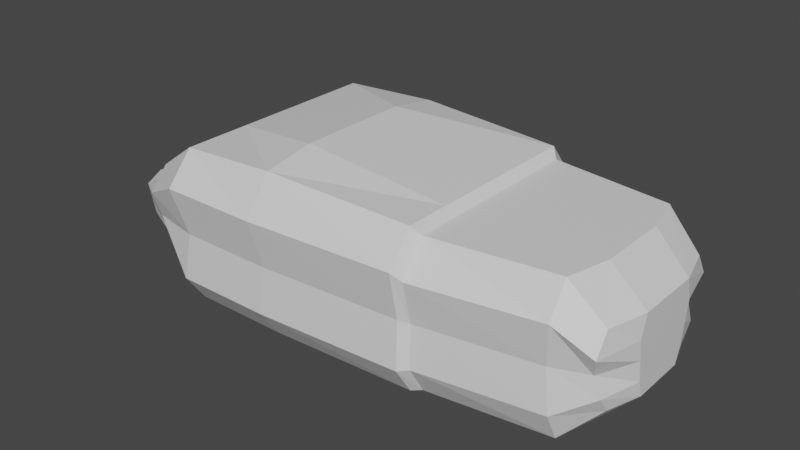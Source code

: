 # Source: Body.blend  (saved by Blender 2.83.19; exported with 4.5.12 LTS)
import bpy
from mathutils import Matrix  # noqa: F401  (used for matrix-valued properties, if any)

bpy.ops.wm.read_factory_settings(use_empty=True)
scene = bpy.context.scene
scene.name = 'Scene'

# ---- collections
col_collection = bpy.data.collections.new('Collection'); scene.collection.children.link(col_collection)

# ---- materials (node trees are filled in below, after node groups)
mat_material = bpy.data.materials.new('Material')
mat_material.alpha_threshold = 0.0
mat_material.use_transparent_shadow = False
mat_material.line_color = (0.0, 0.0, 0.0, 1.0)

# ---- material node trees
mat_material.use_nodes = True; mat_material.node_tree.nodes.clear()
_N = mat_material.node_tree.nodes; _L = mat_material.node_tree.links
n0 = _N.new('ShaderNodeOutputMaterial'); n0.name = 'Material Output'; n0.location = (300, 300)
n1 = _N.new('ShaderNodeBsdfPrincipled'); n1.name = 'Principled BSDF'; n1.location = (10, 300)
n1.distribution = 'GGX'
n1.subsurface_method = 'BURLEY'
n1.inputs[2].default_value = 0.4
n1.inputs[3].default_value = 1.45
n1.inputs[27].default_value = (0.0, 0.0, 0.0, 1.0)
n1.inputs[28].default_value = 1.0
_L.new(n1.outputs[0], n0.inputs[0])
n0.is_active_output = True

# ---- world
world_world = bpy.data.worlds.new('World'); scene.world = world_world
world_world.use_nodes = True; world_world.node_tree.nodes.clear()
_N = world_world.node_tree.nodes; _L = world_world.node_tree.links
n0 = _N.new('ShaderNodeOutputWorld'); n0.name = 'World Output'; n0.location = (300, 300)
n1 = _N.new('ShaderNodeBackground'); n1.name = 'Background'; n1.location = (10, 300)
n1.inputs[0].default_value = (0.05088, 0.05088, 0.05088, 1.0)
_L.new(n1.outputs[0], n0.inputs[0])
n0.is_active_output = True
world_world.color = (0.05088, 0.05088, 0.05088)
world_world.use_sun_shadow = False
world_world.sun_shadow_jitter_overblur = 0.0

# ---- meshes
me_cube = bpy.data.meshes.new('Cube')
me_cube.from_pydata([(1.006, 1.223, 0.8869), (1.006, 1.196, -1.0), (1.006, -1.223, 0.8869), (1.006, -1.196, -1.0), (-1.0, 1.408, 1.072), (-1.0, 1.383, -1.0), (-1.0, -1.408, 1.072), (-1.0, -1.383, -1.0), (2.551, 1.009, 0.8869), (2.989, 0.9344, 0.4494), (2.989, 0.7928, -0.5624), (2.551, 0.9865, -1.0), (2.989, -0.9344, 0.4494), (2.551, -1.009, 0.8869), (2.551, -0.9865, -1.0), (2.989, -0.7928, -0.5624), (-2.863, 1.134, -0.5989), (-2.289, 1.383, -1.0), (-2.289, -1.383, -1.0), (-2.863, -1.134, -0.5989), (-2.289, -1.408, 1.0), (-2.863, -1.33, 0.5989), (-2.863, 1.33, 0.5989), (-2.289, 1.408, 1.0), (-1.0, 1.564e-09, -1.0), (1.006, -2.913e-09, 0.8869), (-1.0, -3.588e-10, 1.186), (1.006, -9.545e-11, -1.0), (2.69, -1.976e-09, 0.8869), (3.128, -2.273e-09, 0.4494), (2.69, -9.545e-11, -1.0), (3.128, -9.545e-11, -0.5624), (-2.289, 1.564e-09, -1.0), (-2.863, 1.564e-09, -0.5989), (-2.289, -2.526e-10, 1.0), (-2.863, -2.911e-10, 0.5989), (-1.0, 0.7497, 1.186), (1.006, 0.4485, -1.0), (3.128, 0.4248, 0.4494), (2.69, 0.4485, -1.0), (-2.863, 0.5203, -0.5989), (-2.289, 0.5279, 1.0), (-1.0, 0.5188, -1.0), (1.006, 0.6762, 0.8869), (2.69, 0.4587, 0.8869), (3.128, 0.3604, -0.5624), (-2.289, 0.5188, -1.0), (-2.863, 0.6102, 0.5989), (-1.0, -0.5188, -1.0), (1.006, -0.6762, 0.8869), (2.69, -0.4587, 0.8869), (3.128, -0.3604, -0.5624), (-2.289, -0.5188, -1.0), (-2.863, -0.6102, 0.5989), (-1.0, -0.7497, 1.186), (1.006, -0.4485, -1.0), (3.128, -0.4248, 0.4494), (2.69, -0.4485, -1.0), (-2.863, -0.5203, -0.5989), (-2.289, -0.5279, 1.0), (0.9072, 1.288, -1.0), (0.9072, -1.311, 1.0), (0.9072, -1.288, -1.0), (0.9072, 1.311, 1.0), (0.9072, -1.606e-10, -1.0), (0.9072, -2.96e-09, 1.0), (0.9072, 0.7249, 1.0), (0.9072, 0.4832, -1.0), (0.9072, -0.4832, -1.0), (0.9072, -0.7249, 1.0), (1.006, 1.42, -0.627), (-1.0, -1.643, -0.627), (1.006, -1.42, -0.627), (-1.0, 1.643, -0.627), (2.989, 0.9415, -0.3526), (2.551, 1.172, -0.627), (2.551, -1.172, -0.627), (2.989, -0.9415, -0.3526), (-2.289, -1.643, -0.627), (-3.334, -1.192, -0.2445), (-2.289, 1.643, -0.627), (-3.334, 1.192, -0.2445), (3.128, 1.57e-10, -0.3526), (-2.791, 2.128e-09, -0.3755), (3.128, 0.428, -0.3526), (-3.237, 0.882, -0.2475), (-3.237, -0.882, -0.2475), (3.128, -0.428, -0.3526), (0.9072, 1.53, -0.627), (0.9072, -1.53, -0.627), (-1.0, -1.754, 0.5993), (2.551, 1.269, 0.4862), (2.989, -1.107, 0.1749), (-2.289, -1.754, 0.5993), (-3.337, 1.268, 0.1826), (1.006, 1.538, 0.4862), (1.006, -1.538, 0.4862), (-1.0, 1.754, 0.5993), (2.989, 1.107, 0.1749), (2.551, -1.269, 0.4862), (-3.337, -1.268, 0.1826), (-2.289, 1.754, 0.5993), (3.128, -2.788e-09, 0.1749), (-2.791, -4.44e-10, 0.3139), (3.128, 0.5032, 0.1749), (-3.237, 0.9059, 0.1857), (-3.237, -0.9059, 0.1857), (3.128, -0.5032, 0.1749), (0.9072, 1.633, 0.5993), (0.9072, -1.633, 0.5993), (-2.863, -1.576, 0.3139), (-2.863, -1.347, -0.3755), (-2.791, 0.7229, 0.3139), (-2.791, 0.6179, -0.3755), (-2.791, -0.7229, 0.3139), (-2.791, -0.6179, -0.3755), (-2.863, 1.347, -0.3755), (-2.863, 1.576, 0.3139), (-3.748, -0.7359, 0.07325), (-3.709, -0.7066, -0.09833), (-3.516, 0.6502, 0.07449), (-3.504, 0.6406, -0.09954), (-3.516, -0.6502, 0.07449), (-3.504, -0.6406, -0.09954), (-3.709, 0.7066, -0.09833), (-3.748, 0.7359, 0.07325), (0.9948, 1.4, -0.07036), (0.9948, -1.4, -0.07036), (-0.9395, 1.607, -0.01383), (2.907, 0.9691, -0.08885), (2.485, -1.155, -0.07036), (-2.863, -1.462, -0.03078), (-2.183, 1.607, -0.01383), (3.128, -1.315e-09, -0.08885), (-2.708, 8.421e-10, -0.03078), (3.128, 0.4656, -0.08885), (-2.791, 0.6704, -0.03078), (-2.791, -0.6704, -0.03078), (3.128, -0.4656, -0.08885), (0.8995, 1.497, -0.01383), (0.8995, -1.497, -0.01383), (-0.9395, -1.607, -0.01383), (2.485, 1.155, -0.07036), (2.907, -0.9691, -0.08885), (-2.183, -1.607, -0.01383), (-2.863, 1.462, -0.03078), (-3.335, -1.23, -0.03096), (-3.237, 0.8939, -0.03092), (-3.237, -0.8939, -0.03092), (-3.335, 1.23, -0.03096), (-3.729, -0.7212, -0.01254), (-3.51, 0.6454, -0.01252), (-3.51, -0.6454, -0.01252), (-3.729, 0.7212, -0.01254)], [], [(69, 54, 6, 61), (109, 61, 6, 90), (90, 6, 20, 93), (68, 55, 3, 62), (108, 63, 0, 95), (73, 5, 17, 80), (36, 4, 23, 41), (112, 47, 22, 117), (49, 2, 13, 50), (107, 56, 12, 92), (72, 3, 14, 76), (37, 1, 11, 39), (74, 10, 11, 75), (76, 14, 15, 77), (50, 13, 12, 56), (39, 11, 10, 45), (95, 0, 8, 91), (52, 18, 19, 58), (93, 20, 21, 110), (80, 17, 16, 116), (41, 23, 22, 47), (48, 7, 18, 52), (42, 24, 32, 46), (59, 34, 35, 53), (46, 32, 33, 40), (57, 30, 31, 51), (44, 28, 29, 38), (55, 27, 30, 57), (104, 38, 29, 102), (43, 25, 28, 44), (114, 53, 35, 103), (54, 26, 34, 59), (67, 37, 27, 64), (66, 36, 26, 65), (63, 4, 36, 66), (60, 1, 37, 67), (0, 43, 44, 8), (98, 9, 38, 104), (8, 44, 38, 9), (17, 46, 40, 16), (5, 42, 46, 17), (34, 41, 47, 35), (30, 39, 45, 31), (27, 37, 39, 30), (103, 35, 47, 112), (26, 36, 41, 34), (6, 54, 59, 20), (110, 21, 53, 114), (3, 55, 57, 14), (14, 57, 51, 15), (20, 59, 53, 21), (24, 48, 52, 32), (32, 52, 58, 33), (28, 50, 56, 29), (102, 29, 56, 107), (25, 49, 50, 28), (64, 27, 55, 68), (65, 26, 54, 69), (25, 65, 69, 49), (24, 64, 68, 48), (5, 60, 67, 42), (0, 63, 66, 43), (43, 66, 65, 25), (42, 67, 64, 24), (97, 4, 63, 108), (48, 68, 62, 7), (96, 2, 61, 109), (49, 69, 61, 2), (3, 72, 89, 62), (5, 73, 88, 60), (31, 82, 87, 51), (19, 111, 115, 58), (33, 83, 113, 40), (10, 74, 84, 45), (58, 115, 83, 33), (45, 84, 82, 31), (132, 80, 116, 145), (18, 78, 111, 19), (1, 70, 75, 11), (130, 76, 77, 143), (129, 74, 75, 142), (127, 72, 76, 130), (51, 87, 77, 15), (40, 113, 116, 16), (128, 73, 80, 132), (60, 88, 70, 1), (7, 71, 78, 18), (62, 89, 71, 7), (4, 97, 101, 23), (2, 96, 99, 13), (9, 98, 91, 8), (13, 99, 92, 12), (23, 101, 117, 22), (127, 96, 109, 140), (128, 97, 108, 139), (133, 102, 107, 138), (147, 105, 120, 151), (134, 103, 112, 136), (129, 98, 104, 135), (137, 114, 103, 134), (135, 104, 102, 133), (144, 93, 110, 131), (126, 95, 91, 142), (138, 107, 92, 143), (86, 79, 119, 123), (139, 108, 95, 126), (141, 90, 93, 144), (140, 109, 90, 141), (146, 79, 111, 131), (147, 85, 113, 136), (148, 106, 114, 137), (79, 86, 115, 111), (85, 81, 116, 113), (149, 94, 117, 145), (106, 100, 110, 114), (94, 105, 112, 117), (150, 118, 122, 152), (151, 120, 125, 153), (100, 106, 122, 118), (81, 85, 121, 124), (148, 86, 123, 152), (146, 100, 118, 150), (105, 94, 125, 120), (149, 81, 124, 153), (94, 149, 153, 125), (79, 146, 150, 119), (106, 148, 152, 122), (121, 151, 153, 124), (119, 150, 152, 123), (81, 149, 145, 116), (86, 148, 137, 115), (105, 147, 136, 112), (100, 146, 131, 110), (89, 140, 141, 71), (71, 141, 144, 78), (88, 139, 126, 70), (87, 138, 143, 77), (70, 126, 142, 75), (78, 144, 131, 111), (84, 135, 133, 82), (115, 137, 134, 83), (74, 129, 135, 84), (83, 134, 136, 113), (85, 147, 151, 121), (82, 133, 138, 87), (73, 128, 139, 88), (72, 127, 140, 89), (97, 128, 132, 101), (96, 127, 130, 99), (98, 129, 142, 91), (99, 130, 143, 92), (101, 132, 145, 117)])
_uv = me_cube.uv_layers.new(name='UVMap')
_uv.uv.foreach_set('vector', [0.6373, 0.6719, 0.875, 0.6719, 0.875, 0.75, 0.6373, 0.75, 0.5889, 0.7623, 0.625, 0.7623, 0.625, 1.0, 0.5889, 1.0, 0.5889, 1.0, 0.625, 1.0, 0.625, 1.0, 0.5889, 1.0, 0.3627, 0.6719, 0.375, 0.6719, 0.375, 0.75, 0.3627, 0.75, 0.5889, 0.4877, 0.625, 0.4877, 0.625, 0.5, 0.5889, 0.5, 0.4216, 0.25, 0.375, 0.25, 0.375, 0.25, 0.4216, 0.25, 0.875, 0.5781, 0.875, 0.5, 0.875, 0.5, 0.875, 0.5781, 0.5533, 0.1634, 0.5749, 0.1634, 0.5749, 0.2275, 0.5533, 0.2275, 0.625, 0.6719, 0.625, 0.75, 0.625, 0.75, 0.625, 0.6719, 0.55, 0.6627, 0.5703, 0.6627, 0.5703, 0.7255, 0.55, 0.7255, 0.4216, 0.75, 0.375, 0.75, 0.375, 0.75, 0.4216, 0.75, 0.375, 0.5781, 0.375, 0.5, 0.375, 0.5, 0.375, 0.5781, 0.4559, 0.5245, 0.4297, 0.5245, 0.375, 0.5, 0.4216, 0.5, 0.4216, 0.75, 0.375, 0.75, 0.4297, 0.7255, 0.4559, 0.7255, 0.625, 0.6719, 0.625, 0.75, 0.5703, 0.7255, 0.5703, 0.6627, 0.375, 0.5781, 0.375, 0.5, 0.4297, 0.5245, 0.4297, 0.5873, 0.5889, 0.5, 0.625, 0.5, 0.625, 0.5, 0.5889, 0.5, 0.125, 0.6719, 0.125, 0.75, 0.125, 0.7275, 0.125, 0.6634, 0.5889, 1.0, 0.625, 1.0, 0.5749, 1.0, 0.5533, 1.0, 0.4216, 0.25, 0.375, 0.25, 0.4251, 0.2275, 0.4531, 0.2275, 0.875, 0.5781, 0.875, 0.5, 0.875, 0.5225, 0.875, 0.5866, 0.125, 0.6719, 0.125, 0.75, 0.125, 0.75, 0.125, 0.6719, 0.125, 0.5781, 0.125, 0.625, 0.125, 0.625, 0.125, 0.5781, 0.875, 0.6719, 0.875, 0.625, 0.875, 0.625, 0.875, 0.6634, 0.125, 0.5781, 0.125, 0.625, 0.125, 0.625, 0.125, 0.5866, 0.375, 0.6719, 0.375, 0.625, 0.4297, 0.625, 0.4297, 0.6627, 0.625, 0.5781, 0.625, 0.625, 0.5703, 0.625, 0.5703, 0.5873, 0.375, 0.6719, 0.375, 0.625, 0.375, 0.625, 0.375, 0.6719, 0.55, 0.5873, 0.5703, 0.5873, 0.5703, 0.625, 0.55, 0.625, 0.625, 0.5781, 0.625, 0.625, 0.625, 0.625, 0.625, 0.5781, 0.5533, 0.08656, 0.5749, 0.08656, 0.5749, 0.125, 0.5533, 0.125, 0.875, 0.6719, 0.875, 0.625, 0.875, 0.625, 0.875, 0.6719, 0.3627, 0.5781, 0.375, 0.5781, 0.375, 0.625, 0.3627, 0.625, 0.6373, 0.5781, 0.875, 0.5781, 0.875, 0.625, 0.6373, 0.625, 0.6373, 0.5, 0.875, 0.5, 0.875, 0.5781, 0.6373, 0.5781, 0.3627, 0.5, 0.375, 0.5, 0.375, 0.5781, 0.3627, 0.5781, 0.625, 0.5, 0.625, 0.5781, 0.625, 0.5781, 0.625, 0.5, 0.55, 0.5245, 0.5703, 0.5245, 0.5703, 0.5873, 0.55, 0.5873, 0.625, 0.5, 0.625, 0.5781, 0.5703, 0.5873, 0.5703, 0.5245, 0.125, 0.5, 0.125, 0.5781, 0.125, 0.5866, 0.125, 0.5225, 0.125, 0.5, 0.125, 0.5781, 0.125, 0.5781, 0.125, 0.5, 0.875, 0.625, 0.875, 0.5781, 0.875, 0.5866, 0.875, 0.625, 0.375, 0.625, 0.375, 0.5781, 0.4297, 0.5873, 0.4297, 0.625, 0.375, 0.625, 0.375, 0.5781, 0.375, 0.5781, 0.375, 0.625, 0.5533, 0.125, 0.5749, 0.125, 0.5749, 0.1634, 0.5533, 0.1634, 0.875, 0.625, 0.875, 0.5781, 0.875, 0.5781, 0.875, 0.625, 0.875, 0.75, 0.875, 0.6719, 0.875, 0.6719, 0.875, 0.75, 0.5533, 0.0225, 0.5749, 0.0225, 0.5749, 0.08656, 0.5533, 0.08656, 0.375, 0.75, 0.375, 0.6719, 0.375, 0.6719, 0.375, 0.75, 0.375, 0.75, 0.375, 0.6719, 0.4297, 0.6627, 0.4297, 0.7255, 0.875, 0.75, 0.875, 0.6719, 0.875, 0.6634, 0.875, 0.7275, 0.125, 0.625, 0.125, 0.6719, 0.125, 0.6719, 0.125, 0.625, 0.125, 0.625, 0.125, 0.6719, 0.125, 0.6634, 0.125, 0.625, 0.625, 0.625, 0.625, 0.6719, 0.5703, 0.6627, 0.5703, 0.625, 0.55, 0.625, 0.5703, 0.625, 0.5703, 0.6627, 0.55, 0.6627, 0.625, 0.625, 0.625, 0.6719, 0.625, 0.6719, 0.625, 0.625, 0.3627, 0.625, 0.375, 0.625, 0.375, 0.6719, 0.3627, 0.6719, 0.6373, 0.625, 0.875, 0.625, 0.875, 0.6719, 0.6373, 0.6719, 0.625, 0.625, 0.6373, 0.625, 0.6373, 0.6719, 0.625, 0.6719, 0.125, 0.625, 0.3627, 0.625, 0.3627, 0.6719, 0.125, 0.6719, 0.125, 0.5, 0.3627, 0.5, 0.3627, 0.5781, 0.125, 0.5781, 0.625, 0.5, 0.6373, 0.5, 0.6373, 0.5781, 0.625, 0.5781, 0.625, 0.5781, 0.6373, 0.5781, 0.6373, 0.625, 0.625, 0.625, 0.125, 0.5781, 0.3627, 0.5781, 0.3627, 0.625, 0.125, 0.625, 0.5889, 0.25, 0.625, 0.25, 0.625, 0.4877, 0.5889, 0.4877, 0.125, 0.6719, 0.3627, 0.6719, 0.3627, 0.75, 0.125, 0.75, 0.5889, 0.75, 0.625, 0.75, 0.625, 0.7623, 0.5889, 0.7623, 0.625, 0.6719, 0.6373, 0.6719, 0.6373, 0.75, 0.625, 0.75, 0.375, 0.75, 0.4216, 0.75, 0.4216, 0.7623, 0.375, 0.7623, 0.375, 0.25, 0.4216, 0.25, 0.4216, 0.4877, 0.375, 0.4877, 0.4297, 0.625, 0.4559, 0.625, 0.4559, 0.6627, 0.4297, 0.6627, 0.4251, 0.0225, 0.4531, 0.0225, 0.4531, 0.08656, 0.4251, 0.08656, 0.4251, 0.125, 0.4531, 0.125, 0.4531, 0.1634, 0.4251, 0.1634, 0.4297, 0.5245, 0.4559, 0.5245, 0.4559, 0.5873, 0.4297, 0.5873, 0.4251, 0.08656, 0.4531, 0.08656, 0.4531, 0.125, 0.4251, 0.125, 0.4297, 0.5873, 0.4559, 0.5873, 0.4559, 0.625, 0.4297, 0.625, 0.5053, 0.25, 0.4216, 0.25, 0.4531, 0.2275, 0.5032, 0.2275, 0.375, 1.0, 0.4216, 1.0, 0.4531, 1.0, 0.4251, 1.0, 0.375, 0.5, 0.4216, 0.5, 0.4216, 0.5, 0.375, 0.5, 0.5053, 0.75, 0.4216, 0.75, 0.4559, 0.7255, 0.503, 0.7255, 0.503, 0.5245, 0.4559, 0.5245, 0.4216, 0.5, 0.5053, 0.5, 0.5053, 0.75, 0.4216, 0.75, 0.4216, 0.75, 0.5053, 0.75, 0.4297, 0.6627, 0.4559, 0.6627, 0.4559, 0.7255, 0.4297, 0.7255, 0.4251, 0.1634, 0.4531, 0.1634, 0.4531, 0.2275, 0.4251, 0.2275, 0.5053, 0.25, 0.4216, 0.25, 0.4216, 0.25, 0.5053, 0.25, 0.375, 0.4877, 0.4216, 0.4877, 0.4216, 0.5, 0.375, 0.5, 0.375, 1.0, 0.4216, 1.0, 0.4216, 1.0, 0.375, 1.0, 0.375, 0.7623, 0.4216, 0.7623, 0.4216, 1.0, 0.375, 1.0, 0.625, 0.25, 0.5889, 0.25, 0.5889, 0.25, 0.625, 0.25, 0.625, 0.75, 0.5889, 0.75, 0.5889, 0.75, 0.625, 0.75, 0.5703, 0.5245, 0.55, 0.5245, 0.5889, 0.5, 0.625, 0.5, 0.625, 0.75, 0.5889, 0.75, 0.55, 0.7255, 0.5703, 0.7255, 0.625, 0.25, 0.5889, 0.25, 0.5533, 0.2275, 0.5749, 0.2275, 0.5053, 0.75, 0.5889, 0.75, 0.5889, 0.7623, 0.5053, 0.7623, 0.5053, 0.25, 0.5889, 0.25, 0.5889, 0.4877, 0.5053, 0.4877, 0.503, 0.625, 0.55, 0.625, 0.55, 0.6627, 0.503, 0.6627, 0.5032, 0.1817, 0.518, 0.1814, 0.518, 0.1814, 0.5032, 0.1817, 0.5032, 0.125, 0.5533, 0.125, 0.5533, 0.1634, 0.5032, 0.1634, 0.503, 0.5245, 0.55, 0.5245, 0.55, 0.5873, 0.503, 0.5873, 0.5032, 0.08656, 0.5533, 0.08656, 0.5533, 0.125, 0.5032, 0.125, 0.503, 0.5873, 0.55, 0.5873, 0.55, 0.625, 0.503, 0.625, 0.5053, 1.0, 0.5889, 1.0, 0.5533, 1.0, 0.5032, 1.0, 0.5053, 0.5, 0.5889, 0.5, 0.5889, 0.5, 0.5053, 0.5, 0.503, 0.6627, 0.55, 0.6627, 0.55, 0.7255, 0.503, 0.7255, 0.4883, 0.06801, 0.4882, 0.04135, 0.4882, 0.04135, 0.4883, 0.06801, 0.5053, 0.4877, 0.5889, 0.4877, 0.5889, 0.5, 0.5053, 0.5, 0.5053, 1.0, 0.5889, 1.0, 0.5889, 1.0, 0.5053, 1.0, 0.5053, 0.7623, 0.5889, 0.7623, 0.5889, 1.0, 0.5053, 1.0, 0.5032, 0.04105, 0.4882, 0.04135, 0.4531, 0.0225, 0.5032, 0.0225, 0.5032, 0.1817, 0.4883, 0.182, 0.4531, 0.1634, 0.5032, 0.1634, 0.5032, 0.0683, 0.518, 0.0686, 0.5533, 0.08656, 0.5032, 0.08656, 0.4882, 0.04135, 0.4883, 0.06801, 0.4531, 0.08656, 0.4531, 0.0225, 0.4883, 0.182, 0.4882, 0.2087, 0.4531, 0.2275, 0.4531, 0.1634, 0.5032, 0.209, 0.5181, 0.2093, 0.5533, 0.2275, 0.5032, 0.2275, 0.518, 0.0686, 0.5181, 0.04075, 0.5533, 0.0225, 0.5533, 0.08656, 0.5181, 0.2093, 0.518, 0.1814, 0.5533, 0.1634, 0.5533, 0.2275, 0.5032, 0.04105, 0.5181, 0.04075, 0.518, 0.0686, 0.5032, 0.0683, 0.5032, 0.1817, 0.518, 0.1814, 0.5181, 0.2093, 0.5032, 0.209, 0.5181, 0.04075, 0.518, 0.0686, 0.518, 0.0686, 0.5181, 0.04075, 0.4882, 0.2087, 0.4883, 0.182, 0.4883, 0.182, 0.4882, 0.2087, 0.5032, 0.0683, 0.4883, 0.06801, 0.4883, 0.06801, 0.5032, 0.0683, 0.5032, 0.04105, 0.5181, 0.04075, 0.5181, 0.04075, 0.5032, 0.04105, 0.518, 0.1814, 0.5181, 0.2093, 0.5181, 0.2093, 0.518, 0.1814, 0.5032, 0.209, 0.4882, 0.2087, 0.4882, 0.2087, 0.5032, 0.209, 0.5181, 0.2093, 0.5032, 0.209, 0.5032, 0.209, 0.5181, 0.2093, 0.4882, 0.04135, 0.5032, 0.04105, 0.5032, 0.04105, 0.4882, 0.04135, 0.518, 0.0686, 0.5032, 0.0683, 0.5032, 0.0683, 0.518, 0.0686, 0.4883, 0.182, 0.5032, 0.1817, 0.5032, 0.209, 0.4882, 0.2087, 0.4882, 0.04135, 0.5032, 0.04105, 0.5032, 0.0683, 0.4883, 0.06801, 0.4882, 0.2087, 0.5032, 0.209, 0.5032, 0.2275, 0.4531, 0.2275, 0.4883, 0.06801, 0.5032, 0.0683, 0.5032, 0.08656, 0.4531, 0.08656, 0.518, 0.1814, 0.5032, 0.1817, 0.5032, 0.1634, 0.5533, 0.1634, 0.5181, 0.04075, 0.5032, 0.04105, 0.5032, 0.0225, 0.5533, 0.0225, 0.4216, 0.7623, 0.5053, 0.7623, 0.5053, 1.0, 0.4216, 1.0, 0.4216, 1.0, 0.5053, 1.0, 0.5053, 1.0, 0.4216, 1.0, 0.4216, 0.4877, 0.5053, 0.4877, 0.5053, 0.5, 0.4216, 0.5, 0.4559, 0.6627, 0.503, 0.6627, 0.503, 0.7255, 0.4559, 0.7255, 0.4216, 0.5, 0.5053, 0.5, 0.5053, 0.5, 0.4216, 0.5, 0.4216, 1.0, 0.5053, 1.0, 0.5032, 1.0, 0.4531, 1.0, 0.4559, 0.5873, 0.503, 0.5873, 0.503, 0.625, 0.4559, 0.625, 0.4531, 0.08656, 0.5032, 0.08656, 0.5032, 0.125, 0.4531, 0.125, 0.4559, 0.5245, 0.503, 0.5245, 0.503, 0.5873, 0.4559, 0.5873, 0.4531, 0.125, 0.5032, 0.125, 0.5032, 0.1634, 0.4531, 0.1634, 0.4883, 0.182, 0.5032, 0.1817, 0.5032, 0.1817, 0.4883, 0.182, 0.4559, 0.625, 0.503, 0.625, 0.503, 0.6627, 0.4559, 0.6627, 0.4216, 0.25, 0.5053, 0.25, 0.5053, 0.4877, 0.4216, 0.4877, 0.4216, 0.75, 0.5053, 0.75, 0.5053, 0.7623, 0.4216, 0.7623, 0.5889, 0.25, 0.5053, 0.25, 0.5053, 0.25, 0.5889, 0.25, 0.5889, 0.75, 0.5053, 0.75, 0.5053, 0.75, 0.5889, 0.75, 0.55, 0.5245, 0.503, 0.5245, 0.5053, 0.5, 0.5889, 0.5, 0.5889, 0.75, 0.5053, 0.75, 0.503, 0.7255, 0.55, 0.7255, 0.5889, 0.25, 0.5053, 0.25, 0.5032, 0.2275, 0.5533, 0.2275])
me_cube.materials.append(mat_material)
me_cube.use_remesh_preserve_volume = False
me_cube.use_remesh_preserve_attributes = False
me_cube.use_mirror_vertex_groups = False
me_cube.update()

# ---- objects
ob_body = bpy.data.objects.new('Body', me_cube)

# ---- transforms, parenting, visibility, modifiers, constraints
ob_body.location = (0.0, 0.0, 0.0)
ob_body.lock_rotations_4d = False
ob_body.empty_display_type = 'ARROWS'
ob_body.lineart.crease_threshold = 0.0

# ---- collection membership
col_collection.objects.link(ob_body)

# ---- scene / render settings (as saved in the file)
scene.frame_start = 1; scene.frame_end = 250; scene.frame_set(1)
scene.render.engine = 'BLENDER_EEVEE_NEXT'
scene.cycles.use_denoising = False
scene.cycles.samples = 128
scene.cycles.sampling_pattern = 'TABULATED_SOBOL'
scene.cycles.use_adaptive_sampling = False
scene.cycles.use_light_tree = False
scene.view_settings.view_transform = 'Filmic'
bpy.context.view_layer.update()

# ---- added for rendering (the .blend has no active camera and no usable light): camera, sun
cam_auto = bpy.data.cameras.new('AutoCamera')
cam_auto.lens = 50.0
cam_auto.sensor_width = 36.0
cam_auto.clip_end = 1000.0
ob_auto_camera = bpy.data.objects.new('AutoCamera', cam_auto)
scene.collection.objects.link(ob_auto_camera)
ob_auto_camera.location = (7.11214, -8.907, 6.03092)
ob_auto_camera.rotation_euler = (1.09748, -7.21219e-08, 0.694738)
scene.camera = ob_auto_camera
light_auto_sun = bpy.data.lights.new('AutoSun', 'SUN')
light_auto_sun.energy = 3.0
light_auto_sun.angle = 0.0523599
ob_auto_sun = bpy.data.objects.new('AutoSun', light_auto_sun)
scene.collection.objects.link(ob_auto_sun)
ob_auto_sun.rotation_euler = (0.872665, 0.174533, 0.523599)
bpy.context.view_layer.update()
